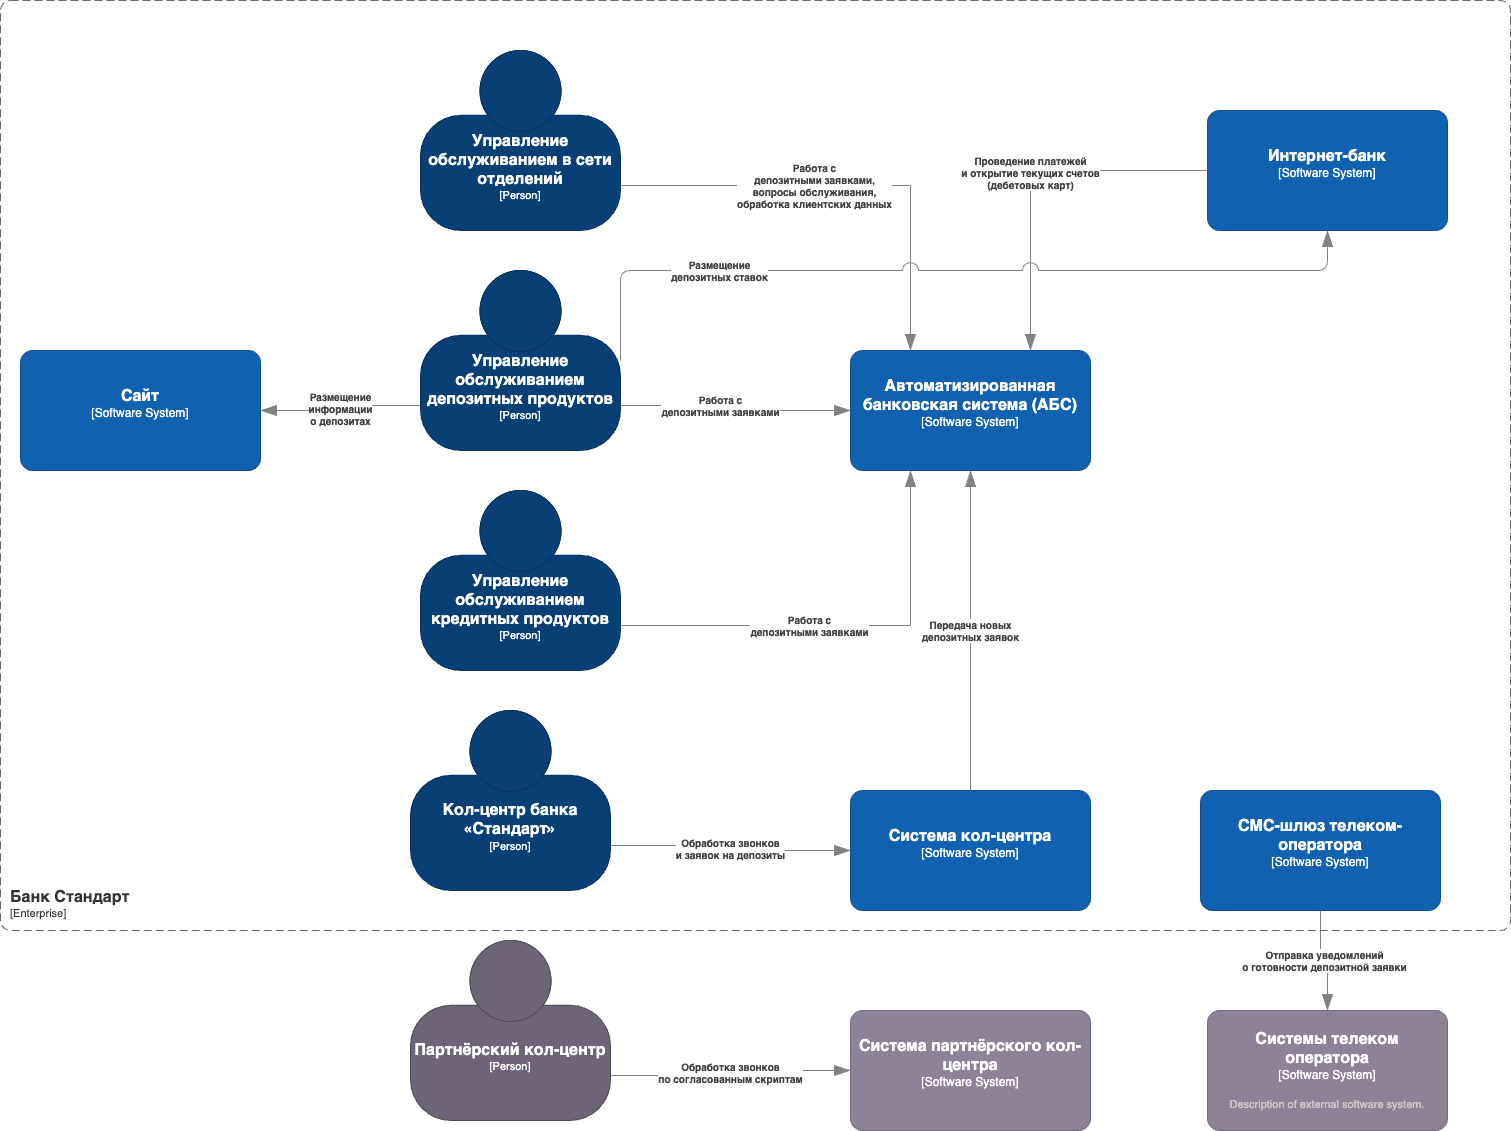

The diagram above was exported from draw.io. Its source (the exported page's mxGraphModel, read from the mxfile embedded in the PNG):
<mxGraphModel dx="1767" dy="1882" grid="1" gridSize="10" guides="1" tooltips="1" connect="1" arrows="1" fold="1" page="1" pageScale="1" pageWidth="827" pageHeight="1169" math="0" shadow="0">
  <root>
    <mxCell id="0" />
    <mxCell id="1" parent="0" />
    <object placeholders="1" c4Name="Управление обслуживанием в сети отделений" c4Type="Person" c4Description="" label="&lt;font style=&quot;font-size: 16px&quot;&gt;&lt;b&gt;%c4Name%&lt;/b&gt;&lt;/font&gt;&lt;div&gt;[%c4Type%]&lt;/div&gt;&lt;br&gt;&lt;div&gt;&lt;font style=&quot;font-size: 11px&quot;&gt;&lt;font color=&quot;#cccccc&quot;&gt;%c4Description%&lt;/font&gt;&lt;/div&gt;" id="eqFYoEYxDQ7m-9nvoMep-1">
      <mxCell style="html=1;fontSize=11;dashed=0;whiteSpace=wrap;fillColor=#083F75;strokeColor=#06315C;fontColor=#ffffff;shape=mxgraph.c4.person2;align=center;metaEdit=1;points=[[0.5,0,0],[1,0.5,0],[1,0.75,0],[0.75,1,0],[0.5,1,0],[0.25,1,0],[0,0.75,0],[0,0.5,0]];resizable=0;" parent="1" vertex="1">
        <mxGeometry x="40" y="40" width="200" height="180" as="geometry" />
      </mxCell>
    </object>
    <object placeholders="1" c4Name="Управление обслуживанием депозитных продуктов" c4Type="Person" c4Description="" label="&lt;font style=&quot;font-size: 16px&quot;&gt;&lt;b&gt;%c4Name%&lt;/b&gt;&lt;/font&gt;&lt;div&gt;[%c4Type%]&lt;/div&gt;&lt;br&gt;&lt;div&gt;&lt;font style=&quot;font-size: 11px&quot;&gt;&lt;font color=&quot;#cccccc&quot;&gt;%c4Description%&lt;/font&gt;&lt;/div&gt;" id="eqFYoEYxDQ7m-9nvoMep-2">
      <mxCell style="html=1;fontSize=11;dashed=0;whiteSpace=wrap;fillColor=#083F75;strokeColor=#06315C;fontColor=#ffffff;shape=mxgraph.c4.person2;align=center;metaEdit=1;points=[[0.5,0,0],[1,0.5,0],[1,0.75,0],[0.75,1,0],[0.5,1,0],[0.25,1,0],[0,0.75,0],[0,0.5,0]];resizable=0;" parent="1" vertex="1">
        <mxGeometry x="40" y="260" width="200" height="180" as="geometry" />
      </mxCell>
    </object>
    <object placeholders="1" c4Name="Управление обслуживанием кредитных продуктов" c4Type="Person" c4Description="" label="&lt;font style=&quot;font-size: 16px&quot;&gt;&lt;b&gt;%c4Name%&lt;/b&gt;&lt;/font&gt;&lt;div&gt;[%c4Type%]&lt;/div&gt;&lt;br&gt;&lt;div&gt;&lt;font style=&quot;font-size: 11px&quot;&gt;&lt;font color=&quot;#cccccc&quot;&gt;%c4Description%&lt;/font&gt;&lt;/div&gt;" id="eqFYoEYxDQ7m-9nvoMep-3">
      <mxCell style="html=1;fontSize=11;dashed=0;whiteSpace=wrap;fillColor=#083F75;strokeColor=#06315C;fontColor=#ffffff;shape=mxgraph.c4.person2;align=center;metaEdit=1;points=[[0.5,0,0],[1,0.5,0],[1,0.75,0],[0.75,1,0],[0.5,1,0],[0.25,1,0],[0,0.75,0],[0,0.5,0]];resizable=0;" parent="1" vertex="1">
        <mxGeometry x="40" y="480" width="200" height="180" as="geometry" />
      </mxCell>
    </object>
    <object placeholders="1" c4Name="Кол-центр банка «Стандарт»" c4Type="Person" c4Description="" label="&lt;font style=&quot;font-size: 16px&quot;&gt;&lt;b&gt;%c4Name%&lt;/b&gt;&lt;/font&gt;&lt;div&gt;[%c4Type%]&lt;/div&gt;&lt;br&gt;&lt;div&gt;&lt;font style=&quot;font-size: 11px&quot;&gt;&lt;font color=&quot;#cccccc&quot;&gt;%c4Description%&lt;/font&gt;&lt;/div&gt;" id="eqFYoEYxDQ7m-9nvoMep-4">
      <mxCell style="html=1;fontSize=11;dashed=0;whiteSpace=wrap;fillColor=#083F75;strokeColor=#06315C;fontColor=#ffffff;shape=mxgraph.c4.person2;align=center;metaEdit=1;points=[[0.5,0,0],[1,0.5,0],[1,0.75,0],[0.75,1,0],[0.5,1,0],[0.25,1,0],[0,0.75,0],[0,0.5,0]];resizable=0;" parent="1" vertex="1">
        <mxGeometry x="30" y="700" width="200" height="180" as="geometry" />
      </mxCell>
    </object>
    <object placeholders="1" c4Name="Система кол-центра" c4Type="Software System" c4Description="" label="&lt;font style=&quot;font-size: 16px&quot;&gt;&lt;b&gt;%c4Name%&lt;/b&gt;&lt;/font&gt;&lt;div&gt;[%c4Type%]&lt;/div&gt;&lt;br&gt;&lt;div&gt;&lt;font style=&quot;font-size: 11px&quot;&gt;&lt;font color=&quot;#cccccc&quot;&gt;%c4Description%&lt;/font&gt;&lt;/div&gt;" id="-n0ytkxy7X10PseIWmKS-1">
      <mxCell style="rounded=1;whiteSpace=wrap;html=1;labelBackgroundColor=none;fillColor=#1061B0;fontColor=#ffffff;align=center;arcSize=10;strokeColor=#0D5091;metaEdit=1;resizable=0;points=[[0.25,0,0],[0.5,0,0],[0.75,0,0],[1,0.25,0],[1,0.5,0],[1,0.75,0],[0.75,1,0],[0.5,1,0],[0.25,1,0],[0,0.75,0],[0,0.5,0],[0,0.25,0]];" parent="1" vertex="1">
        <mxGeometry x="470" y="780" width="240" height="120" as="geometry" />
      </mxCell>
    </object>
    <object placeholders="1" c4Name="Сайт" c4Type="Software System" c4Description="" label="&lt;font style=&quot;font-size: 16px&quot;&gt;&lt;b&gt;%c4Name%&lt;/b&gt;&lt;/font&gt;&lt;div&gt;[%c4Type%]&lt;/div&gt;&lt;br&gt;&lt;div&gt;&lt;font style=&quot;font-size: 11px&quot;&gt;&lt;font color=&quot;#cccccc&quot;&gt;%c4Description%&lt;/font&gt;&lt;/div&gt;" id="pT-OxxMUSCl7NR3rJYIv-2">
      <mxCell style="rounded=1;whiteSpace=wrap;html=1;labelBackgroundColor=none;fillColor=#1061B0;fontColor=#ffffff;align=center;arcSize=10;strokeColor=#0D5091;metaEdit=1;resizable=0;points=[[0.25,0,0],[0.5,0,0],[0.75,0,0],[1,0.25,0],[1,0.5,0],[1,0.75,0],[0.75,1,0],[0.5,1,0],[0.25,1,0],[0,0.75,0],[0,0.5,0],[0,0.25,0]];" parent="1" vertex="1">
        <mxGeometry x="-360" y="340" width="240" height="120" as="geometry" />
      </mxCell>
    </object>
    <object placeholders="1" c4Name="СМС-шлюз телеком-оператора" c4Type="Software System" c4Description="" label="&lt;font style=&quot;font-size: 16px&quot;&gt;&lt;b&gt;%c4Name%&lt;/b&gt;&lt;/font&gt;&lt;div&gt;[%c4Type%]&lt;/div&gt;&lt;br&gt;&lt;div&gt;&lt;font style=&quot;font-size: 11px&quot;&gt;&lt;font color=&quot;#cccccc&quot;&gt;%c4Description%&lt;/font&gt;&lt;/div&gt;" id="pT-OxxMUSCl7NR3rJYIv-3">
      <mxCell style="rounded=1;whiteSpace=wrap;html=1;labelBackgroundColor=none;fillColor=#1061B0;fontColor=#ffffff;align=center;arcSize=10;strokeColor=#0D5091;metaEdit=1;resizable=0;points=[[0.25,0,0],[0.5,0,0],[0.75,0,0],[1,0.25,0],[1,0.5,0],[1,0.75,0],[0.75,1,0],[0.5,1,0],[0.25,1,0],[0,0.75,0],[0,0.5,0],[0,0.25,0]];" parent="1" vertex="1">
        <mxGeometry x="820" y="780" width="240" height="120" as="geometry" />
      </mxCell>
    </object>
    <object placeholders="1" c4Name="Интернет-банк" c4Type="Software System" c4Description="" label="&lt;font style=&quot;font-size: 16px&quot;&gt;&lt;b&gt;%c4Name%&lt;/b&gt;&lt;/font&gt;&lt;div&gt;[%c4Type%]&lt;/div&gt;&lt;br&gt;&lt;div&gt;&lt;font style=&quot;font-size: 11px&quot;&gt;&lt;font color=&quot;#cccccc&quot;&gt;%c4Description%&lt;/font&gt;&lt;/div&gt;" id="pT-OxxMUSCl7NR3rJYIv-4">
      <mxCell style="rounded=1;whiteSpace=wrap;html=1;labelBackgroundColor=none;fillColor=#1061B0;fontColor=#ffffff;align=center;arcSize=10;strokeColor=#0D5091;metaEdit=1;resizable=0;points=[[0.25,0,0],[0.5,0,0],[0.75,0,0],[1,0.25,0],[1,0.5,0],[1,0.75,0],[0.75,1,0],[0.5,1,0],[0.25,1,0],[0,0.75,0],[0,0.5,0],[0,0.25,0]];" parent="1" vertex="1">
        <mxGeometry x="827" y="100" width="240" height="120" as="geometry" />
      </mxCell>
    </object>
    <object placeholders="1" c4Name="Автоматизированная банковская система (АБС)" c4Type="Software System" c4Description="" label="&lt;font style=&quot;font-size: 16px&quot;&gt;&lt;b&gt;%c4Name%&lt;/b&gt;&lt;/font&gt;&lt;div&gt;[%c4Type%]&lt;/div&gt;&lt;br&gt;&lt;div&gt;&lt;font style=&quot;font-size: 11px&quot;&gt;&lt;font color=&quot;#cccccc&quot;&gt;%c4Description%&lt;/font&gt;&lt;/div&gt;" id="aFCYrwfI5GPsgfL6awIu-1">
      <mxCell style="rounded=1;whiteSpace=wrap;html=1;labelBackgroundColor=none;fillColor=#1061B0;fontColor=#ffffff;align=center;arcSize=10;strokeColor=#0D5091;metaEdit=1;resizable=0;points=[[0.25,0,0],[0.5,0,0],[0.75,0,0],[1,0.25,0],[1,0.5,0],[1,0.75,0],[0.75,1,0],[0.5,1,0],[0.25,1,0],[0,0.75,0],[0,0.5,0],[0,0.25,0]];" parent="1" vertex="1">
        <mxGeometry x="470" y="340" width="240" height="120" as="geometry" />
      </mxCell>
    </object>
    <object placeholders="1" c4Type="Relationship" c4Description="Обработка звонков &#10;и заявок на депозиты" label="&lt;div style=&quot;text-align: left&quot;&gt;&lt;div style=&quot;text-align: center&quot;&gt;&lt;b&gt;%c4Description%&lt;/b&gt;&lt;/div&gt;" id="eLAdmCJEF15J58tLdx-C-1">
      <mxCell style="endArrow=blockThin;html=1;fontSize=10;fontColor=#404040;strokeWidth=1;endFill=1;strokeColor=#828282;elbow=vertical;metaEdit=1;endSize=14;startSize=14;jumpStyle=arc;jumpSize=16;rounded=0;edgeStyle=orthogonalEdgeStyle;exitX=1;exitY=0.75;exitDx=0;exitDy=0;exitPerimeter=0;entryX=0;entryY=0.5;entryDx=0;entryDy=0;entryPerimeter=0;" parent="1" source="eqFYoEYxDQ7m-9nvoMep-4" target="-n0ytkxy7X10PseIWmKS-1" edge="1">
        <mxGeometry width="240" relative="1" as="geometry">
          <mxPoint x="240" y="920" as="sourcePoint" />
          <mxPoint x="480" y="920" as="targetPoint" />
        </mxGeometry>
      </mxCell>
    </object>
    <object placeholders="1" c4Name="Система партнёрского кол-центра" c4Type="Software System" c4Description="" label="&lt;font style=&quot;font-size: 16px&quot;&gt;&lt;b&gt;%c4Name%&lt;/b&gt;&lt;/font&gt;&lt;div&gt;[%c4Type%]&lt;/div&gt;&lt;br&gt;&lt;div&gt;&lt;font style=&quot;font-size: 11px&quot;&gt;&lt;font color=&quot;#cccccc&quot;&gt;%c4Description%&lt;/font&gt;&lt;/div&gt;" id="eLAdmCJEF15J58tLdx-C-3">
      <mxCell style="rounded=1;whiteSpace=wrap;html=1;labelBackgroundColor=none;fillColor=#8C8496;fontColor=#ffffff;align=center;arcSize=10;strokeColor=#736782;metaEdit=1;resizable=0;points=[[0.25,0,0],[0.5,0,0],[0.75,0,0],[1,0.25,0],[1,0.5,0],[1,0.75,0],[0.75,1,0],[0.5,1,0],[0.25,1,0],[0,0.75,0],[0,0.5,0],[0,0.25,0]];" parent="1" vertex="1">
        <mxGeometry x="470" y="1000" width="240" height="120" as="geometry" />
      </mxCell>
    </object>
    <object placeholders="1" c4Type="Relationship" c4Description="Обработка звонков&#10;по согласованным скриптам" label="&lt;div style=&quot;text-align: left&quot;&gt;&lt;div style=&quot;text-align: center&quot;&gt;&lt;b&gt;%c4Description%&lt;/b&gt;&lt;/div&gt;" id="eLAdmCJEF15J58tLdx-C-4">
      <mxCell style="endArrow=blockThin;html=1;fontSize=10;fontColor=#404040;strokeWidth=1;endFill=1;strokeColor=#828282;elbow=vertical;metaEdit=1;endSize=14;startSize=14;jumpStyle=arc;jumpSize=16;rounded=0;edgeStyle=orthogonalEdgeStyle;exitX=1;exitY=0.75;exitDx=0;exitDy=0;exitPerimeter=0;entryX=0;entryY=0.5;entryDx=0;entryDy=0;entryPerimeter=0;" parent="1" source="eLAdmCJEF15J58tLdx-C-10" target="eLAdmCJEF15J58tLdx-C-3" edge="1">
        <mxGeometry width="240" relative="1" as="geometry">
          <mxPoint x="230" y="1055" as="sourcePoint" />
          <mxPoint x="480" y="840" as="targetPoint" />
        </mxGeometry>
      </mxCell>
    </object>
    <object placeholders="1" c4Type="Relationship" c4Description="Работа с &#10;депозитными заявками" label="&lt;div style=&quot;text-align: left&quot;&gt;&lt;div style=&quot;text-align: center&quot;&gt;&lt;b&gt;%c4Description%&lt;/b&gt;&lt;/div&gt;" id="eLAdmCJEF15J58tLdx-C-7">
      <mxCell style="endArrow=blockThin;html=1;fontSize=10;fontColor=#404040;strokeWidth=1;endFill=1;strokeColor=#828282;elbow=vertical;metaEdit=1;endSize=14;startSize=14;jumpStyle=arc;jumpSize=16;rounded=0;edgeStyle=orthogonalEdgeStyle;exitX=1;exitY=0.75;exitDx=0;exitDy=0;exitPerimeter=0;entryX=0;entryY=0.5;entryDx=0;entryDy=0;entryPerimeter=0;" parent="1" source="eqFYoEYxDQ7m-9nvoMep-2" target="aFCYrwfI5GPsgfL6awIu-1" edge="1">
        <mxGeometry x="-0.1486" width="240" relative="1" as="geometry">
          <mxPoint x="360" y="590" as="sourcePoint" />
          <mxPoint x="600" y="590" as="targetPoint" />
          <mxPoint as="offset" />
        </mxGeometry>
      </mxCell>
    </object>
    <object placeholders="1" c4Type="Relationship" c4Description="Передача новых &#10;депозитных заявок" label="&lt;div style=&quot;text-align: left&quot;&gt;&lt;div style=&quot;text-align: center&quot;&gt;&lt;b&gt;%c4Description%&lt;/b&gt;&lt;/div&gt;" id="eLAdmCJEF15J58tLdx-C-8">
      <mxCell style="endArrow=blockThin;html=1;fontSize=10;fontColor=#404040;strokeWidth=1;endFill=1;strokeColor=#828282;elbow=vertical;metaEdit=1;endSize=14;startSize=14;jumpStyle=arc;jumpSize=16;rounded=0;edgeStyle=orthogonalEdgeStyle;entryX=0.5;entryY=1;entryDx=0;entryDy=0;entryPerimeter=0;exitX=0.5;exitY=0;exitDx=0;exitDy=0;exitPerimeter=0;" parent="1" source="-n0ytkxy7X10PseIWmKS-1" target="aFCYrwfI5GPsgfL6awIu-1" edge="1">
        <mxGeometry width="240" relative="1" as="geometry">
          <mxPoint x="380" y="640" as="sourcePoint" />
          <mxPoint x="620" y="640" as="targetPoint" />
        </mxGeometry>
      </mxCell>
    </object>
    <object placeholders="1" c4Name="Системы телеком &#10;оператора" c4Type="Software System" c4Description="Description of external software system." label="&lt;font style=&quot;font-size: 16px&quot;&gt;&lt;b&gt;%c4Name%&lt;/b&gt;&lt;/font&gt;&lt;div&gt;[%c4Type%]&lt;/div&gt;&lt;br&gt;&lt;div&gt;&lt;font style=&quot;font-size: 11px&quot;&gt;&lt;font color=&quot;#cccccc&quot;&gt;%c4Description%&lt;/font&gt;&lt;/div&gt;" id="eLAdmCJEF15J58tLdx-C-9">
      <mxCell style="rounded=1;whiteSpace=wrap;html=1;labelBackgroundColor=none;fillColor=#8C8496;fontColor=#ffffff;align=center;arcSize=10;strokeColor=#736782;metaEdit=1;resizable=0;points=[[0.25,0,0],[0.5,0,0],[0.75,0,0],[1,0.25,0],[1,0.5,0],[1,0.75,0],[0.75,1,0],[0.5,1,0],[0.25,1,0],[0,0.75,0],[0,0.5,0],[0,0.25,0]];" parent="1" vertex="1">
        <mxGeometry x="827" y="1000" width="240" height="120" as="geometry" />
      </mxCell>
    </object>
    <object placeholders="1" c4Name="Партнёрский кол-центр" c4Type="Person" c4Description="" label="&lt;font style=&quot;font-size: 16px&quot;&gt;&lt;b&gt;%c4Name%&lt;/b&gt;&lt;/font&gt;&lt;div&gt;[%c4Type%]&lt;/div&gt;&lt;br&gt;&lt;div&gt;&lt;font style=&quot;font-size: 11px&quot;&gt;&lt;font color=&quot;#cccccc&quot;&gt;%c4Description%&lt;/font&gt;&lt;/div&gt;" id="eLAdmCJEF15J58tLdx-C-10">
      <mxCell style="html=1;fontSize=11;dashed=0;whiteSpace=wrap;fillColor=#6C6477;strokeColor=#4D4D4D;fontColor=#ffffff;shape=mxgraph.c4.person2;align=center;metaEdit=1;points=[[0.5,0,0],[1,0.5,0],[1,0.75,0],[0.75,1,0],[0.5,1,0],[0.25,1,0],[0,0.75,0],[0,0.5,0]];resizable=0;" parent="1" vertex="1">
        <mxGeometry x="30" y="930" width="200" height="180" as="geometry" />
      </mxCell>
    </object>
    <object placeholders="1" c4Type="Relationship" c4Description="Работа с &#10;депозитными заявками, &#10;вопросы обслуживания, &#10;обработка клиентских данных" label="&lt;div style=&quot;text-align: left&quot;&gt;&lt;div style=&quot;text-align: center&quot;&gt;&lt;b&gt;%c4Description%&lt;/b&gt;&lt;/div&gt;" id="8V2y3Ls2GM0KL4ZSUA7H-1">
      <mxCell style="endArrow=blockThin;html=1;fontSize=10;fontColor=#404040;strokeWidth=1;endFill=1;strokeColor=#828282;elbow=vertical;metaEdit=1;endSize=14;startSize=14;jumpStyle=arc;jumpSize=16;rounded=0;edgeStyle=orthogonalEdgeStyle;exitX=1;exitY=0.75;exitDx=0;exitDy=0;exitPerimeter=0;entryX=0.25;entryY=0;entryDx=0;entryDy=0;entryPerimeter=0;" parent="1" source="eqFYoEYxDQ7m-9nvoMep-1" target="aFCYrwfI5GPsgfL6awIu-1" edge="1">
        <mxGeometry x="-0.1486" width="240" relative="1" as="geometry">
          <mxPoint x="250" y="405" as="sourcePoint" />
          <mxPoint x="480" y="410" as="targetPoint" />
          <mxPoint as="offset" />
        </mxGeometry>
      </mxCell>
    </object>
    <object placeholders="1" c4Type="Relationship" c4Description="Работа с &#10;депозитными заявками" label="&lt;div style=&quot;text-align: left&quot;&gt;&lt;div style=&quot;text-align: center&quot;&gt;&lt;b&gt;%c4Description%&lt;/b&gt;&lt;/div&gt;" id="8V2y3Ls2GM0KL4ZSUA7H-2">
      <mxCell style="endArrow=blockThin;html=1;fontSize=10;fontColor=#404040;strokeWidth=1;endFill=1;strokeColor=#828282;elbow=vertical;metaEdit=1;endSize=14;startSize=14;jumpStyle=arc;jumpSize=16;rounded=0;edgeStyle=orthogonalEdgeStyle;exitX=1;exitY=0.75;exitDx=0;exitDy=0;exitPerimeter=0;entryX=0.25;entryY=1;entryDx=0;entryDy=0;entryPerimeter=0;" parent="1" source="eqFYoEYxDQ7m-9nvoMep-3" target="aFCYrwfI5GPsgfL6awIu-1" edge="1">
        <mxGeometry x="-0.1486" width="240" relative="1" as="geometry">
          <mxPoint x="250" y="405" as="sourcePoint" />
          <mxPoint x="480" y="410" as="targetPoint" />
          <mxPoint as="offset" />
        </mxGeometry>
      </mxCell>
    </object>
    <object placeholders="1" c4Type="Relationship" c4Description="Отправка уведомлений &#10;о готовности депозитной заявки" label="&lt;div style=&quot;text-align: left&quot;&gt;&lt;div style=&quot;text-align: center&quot;&gt;&lt;b&gt;%c4Description%&lt;/b&gt;&lt;/div&gt;" id="8V2y3Ls2GM0KL4ZSUA7H-3">
      <mxCell style="endArrow=blockThin;html=1;fontSize=10;fontColor=#404040;strokeWidth=1;endFill=1;strokeColor=#828282;elbow=vertical;metaEdit=1;endSize=14;startSize=14;jumpStyle=arc;jumpSize=16;rounded=0;edgeStyle=orthogonalEdgeStyle;exitX=0.5;exitY=1;exitDx=0;exitDy=0;exitPerimeter=0;entryX=0.5;entryY=0;entryDx=0;entryDy=0;entryPerimeter=0;" parent="1" source="pT-OxxMUSCl7NR3rJYIv-3" target="eLAdmCJEF15J58tLdx-C-9" edge="1">
        <mxGeometry width="240" relative="1" as="geometry">
          <mxPoint x="1230" y="690" as="sourcePoint" />
          <mxPoint x="1470" y="690" as="targetPoint" />
        </mxGeometry>
      </mxCell>
    </object>
    <object placeholders="1" c4Type="Relationship" c4Description="Проведение платежей &#10;и открытие текущих счетов &#10;(дебетовых карт)" label="&lt;div style=&quot;text-align: left&quot;&gt;&lt;div style=&quot;text-align: center&quot;&gt;&lt;b&gt;%c4Description%&lt;/b&gt;&lt;/div&gt;" id="8V2y3Ls2GM0KL4ZSUA7H-4">
      <mxCell style="endArrow=blockThin;html=1;fontSize=10;fontColor=#404040;strokeWidth=1;endFill=1;strokeColor=#828282;elbow=vertical;metaEdit=1;endSize=14;startSize=14;jumpStyle=arc;jumpSize=16;rounded=0;edgeStyle=orthogonalEdgeStyle;exitX=0;exitY=0.5;exitDx=0;exitDy=0;exitPerimeter=0;entryX=0.75;entryY=0;entryDx=0;entryDy=0;entryPerimeter=0;" parent="1" source="pT-OxxMUSCl7NR3rJYIv-4" target="aFCYrwfI5GPsgfL6awIu-1" edge="1">
        <mxGeometry width="240" relative="1" as="geometry">
          <mxPoint x="730" y="300" as="sourcePoint" />
          <mxPoint x="970" y="300" as="targetPoint" />
        </mxGeometry>
      </mxCell>
    </object>
    <object placeholders="1" c4Type="Relationship" c4Description="Размещение &#10;информации &#10;о депозитах" label="&lt;div style=&quot;text-align: left&quot;&gt;&lt;div style=&quot;text-align: center&quot;&gt;&lt;b&gt;%c4Description%&lt;/b&gt;&lt;/div&gt;" id="8V2y3Ls2GM0KL4ZSUA7H-6">
      <mxCell style="endArrow=blockThin;html=1;fontSize=10;fontColor=#404040;strokeWidth=1;endFill=1;strokeColor=#828282;elbow=vertical;metaEdit=1;endSize=14;startSize=14;jumpStyle=arc;jumpSize=16;rounded=0;edgeStyle=orthogonalEdgeStyle;exitX=0;exitY=0.75;exitDx=0;exitDy=0;exitPerimeter=0;entryX=1;entryY=0.5;entryDx=0;entryDy=0;entryPerimeter=0;" parent="1" source="eqFYoEYxDQ7m-9nvoMep-2" target="pT-OxxMUSCl7NR3rJYIv-2" edge="1">
        <mxGeometry width="240" relative="1" as="geometry">
          <mxPoint x="-410" y="660" as="sourcePoint" />
          <mxPoint x="-170" y="660" as="targetPoint" />
        </mxGeometry>
      </mxCell>
    </object>
    <object placeholders="1" c4Type="Relationship" c4Description="Размещение &#10;депозитных ставок" label="&lt;div style=&quot;text-align: left&quot;&gt;&lt;div style=&quot;text-align: center&quot;&gt;&lt;b&gt;%c4Description%&lt;/b&gt;&lt;/div&gt;" id="8V2y3Ls2GM0KL4ZSUA7H-7">
      <mxCell style="endArrow=blockThin;html=1;fontSize=10;fontColor=#404040;strokeWidth=1;endFill=1;strokeColor=#828282;elbow=vertical;metaEdit=1;endSize=14;startSize=14;jumpStyle=arc;jumpSize=16;rounded=1;edgeStyle=orthogonalEdgeStyle;exitX=1;exitY=0.5;exitDx=0;exitDy=0;exitPerimeter=0;entryX=0.5;entryY=1;entryDx=0;entryDy=0;entryPerimeter=0;curved=0;" parent="1" source="eqFYoEYxDQ7m-9nvoMep-2" target="pT-OxxMUSCl7NR3rJYIv-4" edge="1">
        <mxGeometry x="-0.546" width="240" relative="1" as="geometry">
          <mxPoint x="290" y="280" as="sourcePoint" />
          <mxPoint x="530" y="280" as="targetPoint" />
          <Array as="points">
            <mxPoint x="240" y="260" />
            <mxPoint x="947" y="260" />
          </Array>
          <mxPoint x="-1" as="offset" />
        </mxGeometry>
      </mxCell>
    </object>
    <object placeholders="1" c4Name="Банк Стандарт" c4Type="EnterpriseScopeBoundary" c4Application="Enterprise" label="&lt;font style=&quot;font-size: 16px&quot;&gt;&lt;b&gt;&lt;div style=&quot;text-align: left&quot;&gt;%c4Name%&lt;/div&gt;&lt;/b&gt;&lt;/font&gt;&lt;div style=&quot;text-align: left&quot;&gt;[%c4Application%]&lt;/div&gt;" id="ulGQG6JeLyUr36qgHbwM-1">
      <mxCell style="rounded=1;fontSize=11;whiteSpace=wrap;html=1;dashed=1;arcSize=20;fillColor=none;strokeColor=#666666;fontColor=#333333;labelBackgroundColor=none;align=left;verticalAlign=bottom;labelBorderColor=none;spacingTop=0;spacing=10;dashPattern=8 4;metaEdit=1;rotatable=0;perimeter=rectanglePerimeter;noLabel=0;labelPadding=0;allowArrows=0;connectable=0;expand=0;recursiveResize=0;editable=1;pointerEvents=0;absoluteArcSize=1;points=[[0.25,0,0],[0.5,0,0],[0.75,0,0],[1,0.25,0],[1,0.5,0],[1,0.75,0],[0.75,1,0],[0.5,1,0],[0.25,1,0],[0,0.75,0],[0,0.5,0],[0,0.25,0]];" parent="1" vertex="1">
        <mxGeometry x="-380" y="-10" width="1510" height="930" as="geometry" />
      </mxCell>
    </object>
  </root>
</mxGraphModel>